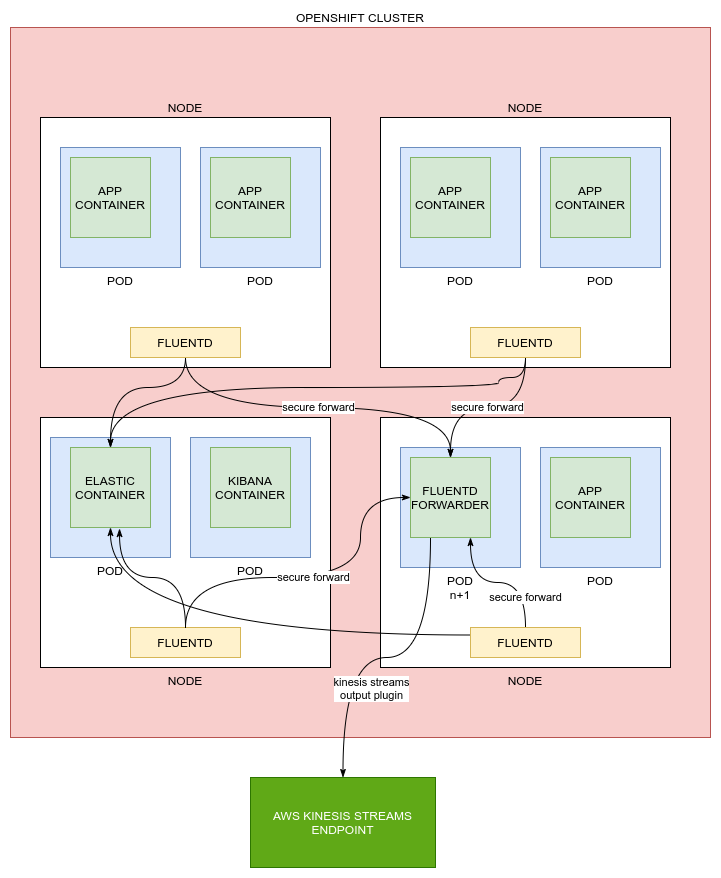

The diagram above was exported from draw.io. Its source (the exported page's mxGraphModel, read from the mxfile embedded in the PNG):
<mxGraphModel dx="1102" dy="1000" grid="1" gridSize="10" guides="1" tooltips="1" connect="1" arrows="1" fold="1" page="1" pageScale="1" pageWidth="850" pageHeight="1100" math="0" shadow="0">
  <root>
    <mxCell id="0" />
    <mxCell id="1" parent="0" />
    <mxCell id="wNmK9-wZ1-BAvea1egoz-17" value="OPENSHIFT CLUSTER" style="rounded=0;whiteSpace=wrap;html=1;labelPosition=center;verticalLabelPosition=top;align=center;verticalAlign=bottom;labelBackgroundColor=#ffffff;fillColor=#f8cecc;strokeColor=#b85450;" vertex="1" parent="1">
      <mxGeometry x="80" y="90" width="700" height="710" as="geometry" />
    </mxCell>
    <mxCell id="wNmK9-wZ1-BAvea1egoz-2" value="NODE" style="rounded=0;whiteSpace=wrap;html=1;verticalAlign=bottom;labelPosition=center;verticalLabelPosition=top;align=center;" vertex="1" parent="1">
      <mxGeometry x="110" y="180" width="290" height="250" as="geometry" />
    </mxCell>
    <mxCell id="wNmK9-wZ1-BAvea1egoz-5" value="POD" style="rounded=0;whiteSpace=wrap;html=1;labelPosition=center;verticalLabelPosition=bottom;align=center;verticalAlign=top;fillColor=#dae8fc;strokeColor=#6c8ebf;" vertex="1" parent="1">
      <mxGeometry x="130" y="210" width="120" height="120" as="geometry" />
    </mxCell>
    <mxCell id="wNmK9-wZ1-BAvea1egoz-6" value="APP&lt;br&gt;CONTAINER" style="whiteSpace=wrap;html=1;aspect=fixed;fillColor=#d5e8d4;strokeColor=#82b366;" vertex="1" parent="1">
      <mxGeometry x="140" y="220" width="80" height="80" as="geometry" />
    </mxCell>
    <mxCell id="wNmK9-wZ1-BAvea1egoz-7" value="FLUENTD" style="rounded=0;whiteSpace=wrap;html=1;fillColor=#fff2cc;strokeColor=#d6b656;" vertex="1" parent="1">
      <mxGeometry x="200" y="390" width="110" height="30" as="geometry" />
    </mxCell>
    <mxCell id="wNmK9-wZ1-BAvea1egoz-9" value="POD" style="rounded=0;whiteSpace=wrap;html=1;labelPosition=center;verticalLabelPosition=bottom;align=center;verticalAlign=top;fillColor=#dae8fc;strokeColor=#6c8ebf;" vertex="1" parent="1">
      <mxGeometry x="270" y="210" width="120" height="120" as="geometry" />
    </mxCell>
    <mxCell id="wNmK9-wZ1-BAvea1egoz-10" value="APP&lt;br&gt;CONTAINER" style="whiteSpace=wrap;html=1;aspect=fixed;fillColor=#d5e8d4;strokeColor=#82b366;" vertex="1" parent="1">
      <mxGeometry x="280" y="220" width="80" height="80" as="geometry" />
    </mxCell>
    <mxCell id="wNmK9-wZ1-BAvea1egoz-11" value="NODE" style="rounded=0;whiteSpace=wrap;html=1;verticalAlign=top;labelPosition=center;verticalLabelPosition=bottom;align=center;" vertex="1" parent="1">
      <mxGeometry x="110" y="480" width="290" height="250" as="geometry" />
    </mxCell>
    <mxCell id="wNmK9-wZ1-BAvea1egoz-12" value="POD" style="rounded=0;whiteSpace=wrap;html=1;labelPosition=center;verticalLabelPosition=bottom;align=center;verticalAlign=top;fillColor=#dae8fc;strokeColor=#6c8ebf;" vertex="1" parent="1">
      <mxGeometry x="120" y="500" width="120" height="120" as="geometry" />
    </mxCell>
    <mxCell id="wNmK9-wZ1-BAvea1egoz-13" value="ELASTIC&lt;br&gt;CONTAINER" style="whiteSpace=wrap;html=1;aspect=fixed;fillColor=#d5e8d4;strokeColor=#82b366;" vertex="1" parent="1">
      <mxGeometry x="140" y="510" width="80" height="80" as="geometry" />
    </mxCell>
    <mxCell id="wNmK9-wZ1-BAvea1egoz-14" value="POD" style="rounded=0;whiteSpace=wrap;html=1;labelPosition=center;verticalLabelPosition=bottom;align=center;verticalAlign=top;fillColor=#dae8fc;strokeColor=#6c8ebf;" vertex="1" parent="1">
      <mxGeometry x="260" y="500" width="120" height="120" as="geometry" />
    </mxCell>
    <mxCell id="wNmK9-wZ1-BAvea1egoz-15" value="KIBANA&lt;br&gt;CONTAINER" style="whiteSpace=wrap;html=1;aspect=fixed;fillColor=#d5e8d4;strokeColor=#82b366;" vertex="1" parent="1">
      <mxGeometry x="280" y="510" width="80" height="80" as="geometry" />
    </mxCell>
    <mxCell id="wNmK9-wZ1-BAvea1egoz-45" style="edgeStyle=orthogonalEdgeStyle;curved=1;rounded=0;orthogonalLoop=1;jettySize=auto;html=1;exitX=0.5;exitY=0;exitDx=0;exitDy=0;entryX=0.613;entryY=1.013;entryDx=0;entryDy=0;entryPerimeter=0;endArrow=classicThin;endFill=1;strokeWidth=1;" edge="1" parent="1" source="wNmK9-wZ1-BAvea1egoz-18" target="wNmK9-wZ1-BAvea1egoz-13">
      <mxGeometry relative="1" as="geometry" />
    </mxCell>
    <mxCell id="wNmK9-wZ1-BAvea1egoz-18" value="FLUENTD" style="rounded=0;whiteSpace=wrap;html=1;fillColor=#fff2cc;strokeColor=#d6b656;" vertex="1" parent="1">
      <mxGeometry x="200" y="690" width="110" height="30" as="geometry" />
    </mxCell>
    <mxCell id="wNmK9-wZ1-BAvea1egoz-19" value="NODE" style="rounded=0;whiteSpace=wrap;html=1;verticalAlign=top;labelPosition=center;verticalLabelPosition=bottom;align=center;" vertex="1" parent="1">
      <mxGeometry x="450" y="480" width="290" height="250" as="geometry" />
    </mxCell>
    <mxCell id="wNmK9-wZ1-BAvea1egoz-20" value="POD&lt;br&gt;n+1" style="rounded=0;whiteSpace=wrap;html=1;labelPosition=center;verticalLabelPosition=bottom;align=center;verticalAlign=top;fillColor=#dae8fc;strokeColor=#6c8ebf;" vertex="1" parent="1">
      <mxGeometry x="470" y="510" width="120" height="120" as="geometry" />
    </mxCell>
    <mxCell id="wNmK9-wZ1-BAvea1egoz-48" value="kinesis streams&lt;br&gt;output plugin" style="edgeStyle=orthogonalEdgeStyle;curved=1;rounded=0;orthogonalLoop=1;jettySize=auto;html=1;exitX=0.25;exitY=1;exitDx=0;exitDy=0;endArrow=classicThin;endFill=1;strokeWidth=1;" edge="1" parent="1" source="wNmK9-wZ1-BAvea1egoz-21" target="wNmK9-wZ1-BAvea1egoz-31">
      <mxGeometry x="0.4504" y="28" relative="1" as="geometry">
        <mxPoint as="offset" />
      </mxGeometry>
    </mxCell>
    <mxCell id="wNmK9-wZ1-BAvea1egoz-21" value="FLUENTD&lt;br&gt;FORWARDER" style="whiteSpace=wrap;html=1;aspect=fixed;fillColor=#d5e8d4;strokeColor=#82b366;" vertex="1" parent="1">
      <mxGeometry x="480" y="520" width="80" height="80" as="geometry" />
    </mxCell>
    <mxCell id="wNmK9-wZ1-BAvea1egoz-44" value="secure forward" style="edgeStyle=orthogonalEdgeStyle;curved=1;rounded=0;orthogonalLoop=1;jettySize=auto;html=1;exitX=0.5;exitY=0;exitDx=0;exitDy=0;endArrow=classicThin;endFill=1;strokeWidth=1;entryX=0.75;entryY=1;entryDx=0;entryDy=0;" edge="1" parent="1" source="wNmK9-wZ1-BAvea1egoz-22" target="wNmK9-wZ1-BAvea1egoz-21">
      <mxGeometry x="-0.5862" relative="1" as="geometry">
        <mxPoint x="550" y="600" as="targetPoint" />
        <mxPoint as="offset" />
      </mxGeometry>
    </mxCell>
    <mxCell id="wNmK9-wZ1-BAvea1egoz-49" style="edgeStyle=orthogonalEdgeStyle;curved=1;rounded=0;orthogonalLoop=1;jettySize=auto;html=1;exitX=0;exitY=0.25;exitDx=0;exitDy=0;endArrow=classicThin;endFill=1;strokeWidth=1;fontColor=#000000;" edge="1" parent="1" source="wNmK9-wZ1-BAvea1egoz-22" target="wNmK9-wZ1-BAvea1egoz-13">
      <mxGeometry relative="1" as="geometry" />
    </mxCell>
    <mxCell id="wNmK9-wZ1-BAvea1egoz-22" value="FLUENTD" style="rounded=0;whiteSpace=wrap;html=1;fillColor=#fff2cc;strokeColor=#d6b656;" vertex="1" parent="1">
      <mxGeometry x="540" y="690" width="110" height="30" as="geometry" />
    </mxCell>
    <mxCell id="wNmK9-wZ1-BAvea1egoz-23" value="POD" style="rounded=0;whiteSpace=wrap;html=1;labelPosition=center;verticalLabelPosition=bottom;align=center;verticalAlign=top;fillColor=#dae8fc;strokeColor=#6c8ebf;" vertex="1" parent="1">
      <mxGeometry x="610" y="510" width="120" height="120" as="geometry" />
    </mxCell>
    <mxCell id="wNmK9-wZ1-BAvea1egoz-24" value="APP&lt;br&gt;CONTAINER" style="whiteSpace=wrap;html=1;aspect=fixed;fillColor=#d5e8d4;strokeColor=#82b366;" vertex="1" parent="1">
      <mxGeometry x="620" y="520" width="80" height="80" as="geometry" />
    </mxCell>
    <mxCell id="wNmK9-wZ1-BAvea1egoz-25" value="NODE" style="rounded=0;whiteSpace=wrap;html=1;verticalAlign=bottom;labelPosition=center;verticalLabelPosition=top;align=center;" vertex="1" parent="1">
      <mxGeometry x="450" y="180" width="290" height="250" as="geometry" />
    </mxCell>
    <mxCell id="wNmK9-wZ1-BAvea1egoz-26" value="POD" style="rounded=0;whiteSpace=wrap;html=1;labelPosition=center;verticalLabelPosition=bottom;align=center;verticalAlign=top;fillColor=#dae8fc;strokeColor=#6c8ebf;" vertex="1" parent="1">
      <mxGeometry x="470" y="210" width="120" height="120" as="geometry" />
    </mxCell>
    <mxCell id="wNmK9-wZ1-BAvea1egoz-27" value="APP&lt;br&gt;CONTAINER" style="whiteSpace=wrap;html=1;aspect=fixed;fillColor=#d5e8d4;strokeColor=#82b366;" vertex="1" parent="1">
      <mxGeometry x="480" y="220" width="80" height="80" as="geometry" />
    </mxCell>
    <mxCell id="wNmK9-wZ1-BAvea1egoz-42" value="secure forward" style="edgeStyle=orthogonalEdgeStyle;curved=1;rounded=0;orthogonalLoop=1;jettySize=auto;html=1;exitX=0.5;exitY=1;exitDx=0;exitDy=0;endArrow=classicThin;endFill=1;strokeWidth=1;" edge="1" parent="1" source="wNmK9-wZ1-BAvea1egoz-28" target="wNmK9-wZ1-BAvea1egoz-21">
      <mxGeometry relative="1" as="geometry" />
    </mxCell>
    <mxCell id="wNmK9-wZ1-BAvea1egoz-43" style="edgeStyle=orthogonalEdgeStyle;curved=1;rounded=0;orthogonalLoop=1;jettySize=auto;html=1;exitX=0.5;exitY=1;exitDx=0;exitDy=0;entryX=0.5;entryY=0;entryDx=0;entryDy=0;endArrow=classicThin;endFill=1;strokeWidth=1;" edge="1" parent="1" source="wNmK9-wZ1-BAvea1egoz-28" target="wNmK9-wZ1-BAvea1egoz-13">
      <mxGeometry relative="1" as="geometry">
        <Array as="points">
          <mxPoint x="595" y="440" />
          <mxPoint x="568" y="440" />
          <mxPoint x="568" y="450" />
          <mxPoint x="180" y="450" />
        </Array>
      </mxGeometry>
    </mxCell>
    <mxCell id="wNmK9-wZ1-BAvea1egoz-28" value="FLUENTD" style="rounded=0;whiteSpace=wrap;html=1;fillColor=#fff2cc;strokeColor=#d6b656;" vertex="1" parent="1">
      <mxGeometry x="540" y="390" width="110" height="30" as="geometry" />
    </mxCell>
    <mxCell id="wNmK9-wZ1-BAvea1egoz-29" value="POD" style="rounded=0;whiteSpace=wrap;html=1;labelPosition=center;verticalLabelPosition=bottom;align=center;verticalAlign=top;fillColor=#dae8fc;strokeColor=#6c8ebf;" vertex="1" parent="1">
      <mxGeometry x="610" y="210" width="120" height="120" as="geometry" />
    </mxCell>
    <mxCell id="wNmK9-wZ1-BAvea1egoz-30" value="APP&lt;br&gt;CONTAINER" style="whiteSpace=wrap;html=1;aspect=fixed;fillColor=#d5e8d4;strokeColor=#82b366;" vertex="1" parent="1">
      <mxGeometry x="620" y="220" width="80" height="80" as="geometry" />
    </mxCell>
    <mxCell id="wNmK9-wZ1-BAvea1egoz-31" value="AWS KINESIS STREAMS&lt;br&gt;ENDPOINT" style="rounded=0;whiteSpace=wrap;html=1;fillColor=#60a917;strokeColor=#2D7600;fontColor=#ffffff;" vertex="1" parent="1">
      <mxGeometry x="320" y="840" width="185" height="90" as="geometry" />
    </mxCell>
    <mxCell id="wNmK9-wZ1-BAvea1egoz-40" style="edgeStyle=orthogonalEdgeStyle;rounded=0;orthogonalLoop=1;jettySize=auto;html=1;exitX=0.5;exitY=1;exitDx=0;exitDy=0;curved=1;endArrow=classicThin;endFill=1;strokeWidth=1;" edge="1" parent="1" source="wNmK9-wZ1-BAvea1egoz-7" target="wNmK9-wZ1-BAvea1egoz-13">
      <mxGeometry relative="1" as="geometry">
        <Array as="points">
          <mxPoint x="255" y="450" />
          <mxPoint x="180" y="450" />
        </Array>
      </mxGeometry>
    </mxCell>
    <mxCell id="wNmK9-wZ1-BAvea1egoz-41" value="secure forward" style="edgeStyle=orthogonalEdgeStyle;curved=1;rounded=0;orthogonalLoop=1;jettySize=auto;html=1;exitX=0.5;exitY=1;exitDx=0;exitDy=0;endArrow=classicThin;endFill=1;strokeWidth=1;" edge="1" parent="1" source="wNmK9-wZ1-BAvea1egoz-7" target="wNmK9-wZ1-BAvea1egoz-21">
      <mxGeometry relative="1" as="geometry" />
    </mxCell>
    <mxCell id="wNmK9-wZ1-BAvea1egoz-50" value="secure forward" style="edgeStyle=orthogonalEdgeStyle;curved=1;rounded=0;orthogonalLoop=1;jettySize=auto;html=1;exitX=0.5;exitY=0;exitDx=0;exitDy=0;entryX=0;entryY=0.5;entryDx=0;entryDy=0;endArrow=classicThin;endFill=1;strokeWidth=1;fontColor=#000000;" edge="1" parent="1" source="wNmK9-wZ1-BAvea1egoz-18" target="wNmK9-wZ1-BAvea1egoz-21">
      <mxGeometry relative="1" as="geometry">
        <Array as="points">
          <mxPoint x="255" y="640" />
          <mxPoint x="430" y="640" />
          <mxPoint x="430" y="560" />
        </Array>
      </mxGeometry>
    </mxCell>
  </root>
</mxGraphModel>